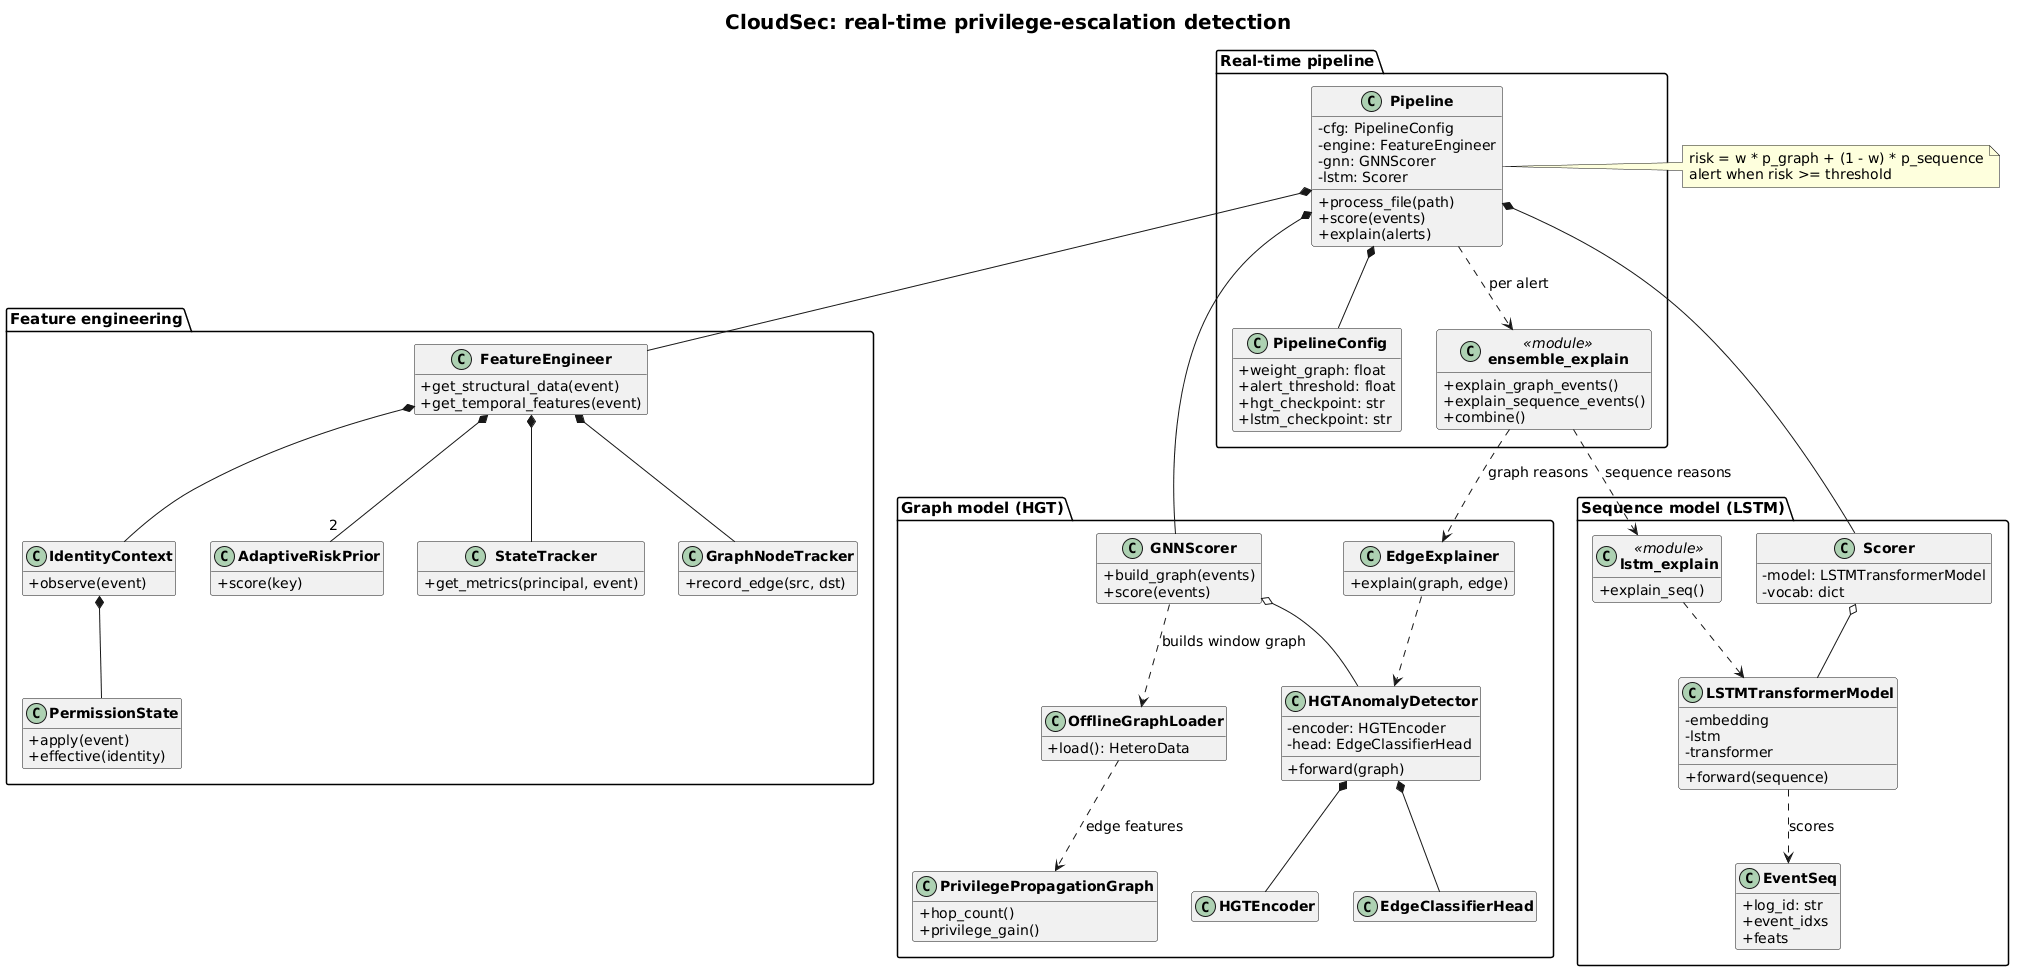

The diagram above was rendered by PlantUML. Its source (embedded in the PNG):
@startuml class_diagram
' CloudSec -- core class diagram (slide version).
' Full detail: docs/class_diagram_full.puml
' Render: docker run --rm -v "%cd%:/data" -w /data plantuml/plantuml -tpng docs/class_diagram.puml

title CloudSec: real-time privilege-escalation detection

hide empty members
skinparam classAttributeIconSize 0
skinparam shadowing false
skinparam defaultFontSize 14
skinparam classFontStyle bold
skinparam packageFontSize 15
skinparam titleFontSize 20
skinparam nodesep 35
skinparam ranksep 55

package "Real-time pipeline" {
  class Pipeline {
    -cfg: PipelineConfig
    -engine: FeatureEngineer
    -gnn: GNNScorer
    -lstm: Scorer
    +process_file(path)
    +score(events)
    +explain(alerts)
  }

  class PipelineConfig {
    +weight_graph: float
    +alert_threshold: float
    +hgt_checkpoint: str
    +lstm_checkpoint: str
  }

  class "ensemble_explain" as EnsembleExplainer <<module>> {
    +explain_graph_events()
    +explain_sequence_events()
    +combine()
  }
}

package "Feature engineering" {
  class FeatureEngineer {
    +get_structural_data(event)
    +get_temporal_features(event)
  }

  class IdentityContext {
    +observe(event)
  }

  class PermissionState {
    +apply(event)
    +effective(identity)
  }

  class AdaptiveRiskPrior {
    +score(key)
  }

  class StateTracker {
    +get_metrics(principal, event)
  }

  class GraphNodeTracker {
    +record_edge(src, dst)
  }
}

package "Graph model (HGT)" {
  class GNNScorer {
    +build_graph(events)
    +score(events)
  }

  class OfflineGraphLoader {
    +load(): HeteroData
  }

  class PrivilegePropagationGraph {
    +hop_count()
    +privilege_gain()
  }

  class HGTAnomalyDetector {
    -encoder: HGTEncoder
    -head: EdgeClassifierHead
    +forward(graph)
  }

  class HGTEncoder
  class EdgeClassifierHead

  class EdgeExplainer {
    +explain(graph, edge)
  }
}

package "Sequence model (LSTM)" {
  class Scorer {
    -model: LSTMTransformerModel
    -vocab: dict
  }

  class LSTMTransformerModel {
    -embedding
    -lstm
    -transformer
    +forward(sequence)
  }

  class EventSeq {
    +log_id: str
    +event_idxs
    +feats
  }

  class "lstm_explain" as LSTMExplainer <<module>> {
    +explain_seq()
  }
}

' --- composition: what the pipeline is built from
Pipeline *-- PipelineConfig
Pipeline *-- FeatureEngineer
Pipeline *-- GNNScorer
Pipeline *-- Scorer
Pipeline ..> EnsembleExplainer : per alert

' --- feature engineering
FeatureEngineer *-- IdentityContext
FeatureEngineer *-- "2" AdaptiveRiskPrior
FeatureEngineer *-- StateTracker
FeatureEngineer *-- GraphNodeTracker
IdentityContext *-- PermissionState

' --- graph model
GNNScorer ..> OfflineGraphLoader : builds window graph
OfflineGraphLoader ..> PrivilegePropagationGraph : edge features
GNNScorer o-- HGTAnomalyDetector
HGTAnomalyDetector *-- HGTEncoder
HGTAnomalyDetector *-- EdgeClassifierHead

' --- sequence model
Scorer o-- LSTMTransformerModel
LSTMTransformerModel ..> EventSeq : scores

' --- explanations
EnsembleExplainer ..> EdgeExplainer : graph reasons
EnsembleExplainer ..> LSTMExplainer : sequence reasons
EdgeExplainer ..> HGTAnomalyDetector
LSTMExplainer ..> LSTMTransformerModel

note right of Pipeline
  risk = w * p_graph + (1 - w) * p_sequence
  alert when risk >= threshold
end note

@enduml